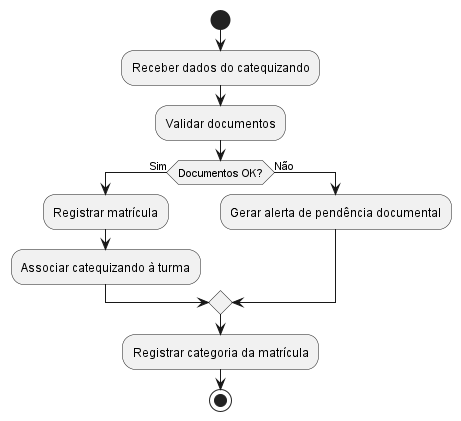

The diagram above was rendered by PlantUML. Its source (embedded in the PNG):
@startuml atividade-matricula

start
:Receber dados do catequizando;
:Validar documentos;
if (Documentos OK?) then (Sim)
  :Registrar matrícula;
  :Associar catequizando à turma;
else (Não)
  :Gerar alerta de pendência documental;
endif
:Registrar categoria da matrícula;
stop

@enduml